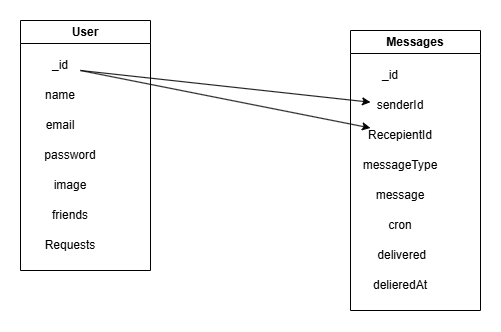

The diagram above was exported from draw.io. Its source (the exported page's mxGraphModel, read from the mxfile embedded in the PNG):
<mxGraphModel dx="1226" dy="675" grid="1" gridSize="10" guides="1" tooltips="1" connect="1" arrows="1" fold="1" page="1" pageScale="1" pageWidth="850" pageHeight="1100" math="0" shadow="0">
  <root>
    <mxCell id="0" />
    <mxCell id="1" parent="0" />
    <mxCell id="Z5_-7vMk8yLK6Lwef_CB-1" value="User" style="swimlane;whiteSpace=wrap;html=1;" vertex="1" parent="1">
      <mxGeometry x="160" y="110" width="130" height="250" as="geometry" />
    </mxCell>
    <mxCell id="Z5_-7vMk8yLK6Lwef_CB-2" value="_id" style="text;html=1;align=center;verticalAlign=middle;whiteSpace=wrap;rounded=0;" vertex="1" parent="Z5_-7vMk8yLK6Lwef_CB-1">
      <mxGeometry x="10" y="30" width="60" height="30" as="geometry" />
    </mxCell>
    <mxCell id="Z5_-7vMk8yLK6Lwef_CB-3" value="name" style="text;html=1;align=center;verticalAlign=middle;whiteSpace=wrap;rounded=0;" vertex="1" parent="Z5_-7vMk8yLK6Lwef_CB-1">
      <mxGeometry x="10" y="60" width="60" height="30" as="geometry" />
    </mxCell>
    <mxCell id="Z5_-7vMk8yLK6Lwef_CB-4" value="email" style="text;html=1;align=center;verticalAlign=middle;whiteSpace=wrap;rounded=0;" vertex="1" parent="Z5_-7vMk8yLK6Lwef_CB-1">
      <mxGeometry x="10" y="90" width="60" height="30" as="geometry" />
    </mxCell>
    <mxCell id="Z5_-7vMk8yLK6Lwef_CB-5" value="password" style="text;html=1;align=center;verticalAlign=middle;whiteSpace=wrap;rounded=0;" vertex="1" parent="Z5_-7vMk8yLK6Lwef_CB-1">
      <mxGeometry x="20" y="120" width="60" height="30" as="geometry" />
    </mxCell>
    <mxCell id="Z5_-7vMk8yLK6Lwef_CB-6" value="image" style="text;html=1;align=center;verticalAlign=middle;whiteSpace=wrap;rounded=0;" vertex="1" parent="Z5_-7vMk8yLK6Lwef_CB-1">
      <mxGeometry x="20" y="150" width="60" height="30" as="geometry" />
    </mxCell>
    <mxCell id="Z5_-7vMk8yLK6Lwef_CB-7" value="friends" style="text;html=1;align=center;verticalAlign=middle;whiteSpace=wrap;rounded=0;" vertex="1" parent="Z5_-7vMk8yLK6Lwef_CB-1">
      <mxGeometry x="20" y="180" width="60" height="30" as="geometry" />
    </mxCell>
    <mxCell id="Z5_-7vMk8yLK6Lwef_CB-8" value="Requests" style="text;html=1;align=center;verticalAlign=middle;whiteSpace=wrap;rounded=0;" vertex="1" parent="Z5_-7vMk8yLK6Lwef_CB-1">
      <mxGeometry x="20" y="210" width="60" height="30" as="geometry" />
    </mxCell>
    <mxCell id="Z5_-7vMk8yLK6Lwef_CB-18" value="" style="endArrow=classic;html=1;rounded=0;" edge="1" parent="Z5_-7vMk8yLK6Lwef_CB-1" target="Z5_-7vMk8yLK6Lwef_CB-11">
      <mxGeometry width="50" height="50" relative="1" as="geometry">
        <mxPoint x="60" y="50" as="sourcePoint" />
        <mxPoint x="110" as="targetPoint" />
      </mxGeometry>
    </mxCell>
    <mxCell id="Z5_-7vMk8yLK6Lwef_CB-19" value="" style="endArrow=classic;html=1;rounded=0;entryX=0;entryY=0.25;entryDx=0;entryDy=0;" edge="1" parent="Z5_-7vMk8yLK6Lwef_CB-1" target="Z5_-7vMk8yLK6Lwef_CB-12">
      <mxGeometry width="50" height="50" relative="1" as="geometry">
        <mxPoint x="60" y="50" as="sourcePoint" />
        <mxPoint x="360" y="92" as="targetPoint" />
      </mxGeometry>
    </mxCell>
    <mxCell id="Z5_-7vMk8yLK6Lwef_CB-9" value="Messages" style="swimlane;whiteSpace=wrap;html=1;" vertex="1" parent="1">
      <mxGeometry x="490" y="120" width="130" height="280" as="geometry" />
    </mxCell>
    <mxCell id="Z5_-7vMk8yLK6Lwef_CB-10" value="_id" style="text;html=1;align=center;verticalAlign=middle;whiteSpace=wrap;rounded=0;" vertex="1" parent="Z5_-7vMk8yLK6Lwef_CB-9">
      <mxGeometry x="10" y="30" width="60" height="30" as="geometry" />
    </mxCell>
    <mxCell id="Z5_-7vMk8yLK6Lwef_CB-11" value="senderId" style="text;html=1;align=center;verticalAlign=middle;whiteSpace=wrap;rounded=0;" vertex="1" parent="Z5_-7vMk8yLK6Lwef_CB-9">
      <mxGeometry x="20" y="60" width="60" height="30" as="geometry" />
    </mxCell>
    <mxCell id="Z5_-7vMk8yLK6Lwef_CB-12" value="RecepientId" style="text;html=1;align=center;verticalAlign=middle;whiteSpace=wrap;rounded=0;" vertex="1" parent="Z5_-7vMk8yLK6Lwef_CB-9">
      <mxGeometry x="20" y="90" width="60" height="30" as="geometry" />
    </mxCell>
    <mxCell id="Z5_-7vMk8yLK6Lwef_CB-13" value="messageType" style="text;html=1;align=center;verticalAlign=middle;whiteSpace=wrap;rounded=0;" vertex="1" parent="Z5_-7vMk8yLK6Lwef_CB-9">
      <mxGeometry x="20" y="120" width="60" height="30" as="geometry" />
    </mxCell>
    <mxCell id="Z5_-7vMk8yLK6Lwef_CB-14" value="message" style="text;html=1;align=center;verticalAlign=middle;whiteSpace=wrap;rounded=0;" vertex="1" parent="Z5_-7vMk8yLK6Lwef_CB-9">
      <mxGeometry x="20" y="150" width="60" height="30" as="geometry" />
    </mxCell>
    <mxCell id="Z5_-7vMk8yLK6Lwef_CB-15" value="cron" style="text;html=1;align=center;verticalAlign=middle;whiteSpace=wrap;rounded=0;" vertex="1" parent="Z5_-7vMk8yLK6Lwef_CB-9">
      <mxGeometry x="20" y="180" width="60" height="30" as="geometry" />
    </mxCell>
    <mxCell id="Z5_-7vMk8yLK6Lwef_CB-16" value="&amp;nbsp;delivered" style="text;html=1;align=center;verticalAlign=middle;whiteSpace=wrap;rounded=0;" vertex="1" parent="Z5_-7vMk8yLK6Lwef_CB-9">
      <mxGeometry x="20" y="210" width="60" height="30" as="geometry" />
    </mxCell>
    <mxCell id="Z5_-7vMk8yLK6Lwef_CB-17" value="delieredAt" style="text;html=1;align=center;verticalAlign=middle;whiteSpace=wrap;rounded=0;" vertex="1" parent="1">
      <mxGeometry x="510" y="360" width="60" height="30" as="geometry" />
    </mxCell>
  </root>
</mxGraphModel>